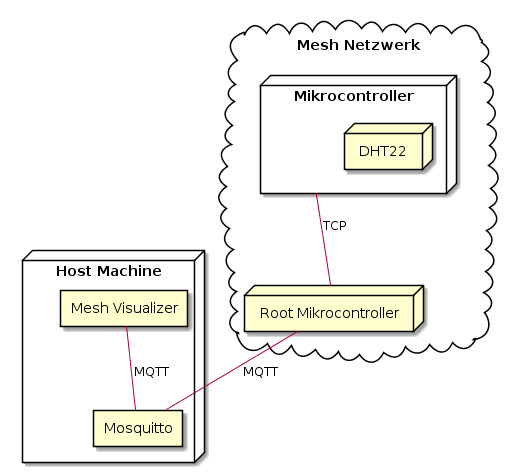

The diagram above was rendered by PlantUML. Its source (embedded in the PNG):
@startuml
node "Host Machine" as droplet {
	rectangle "Mosquitto" as mqtt
	rectangle "Mesh Visualizer" as visual
}
cloud "Mesh Netzwerk" {
	node "Root Mikrocontroller" as root
	node "Mikrocontroller" as node {
		node "DHT22" as dht
	}
}

node -- root : TCP
root -- mqtt : MQTT
visual -- mqtt : MQTT
@enduml